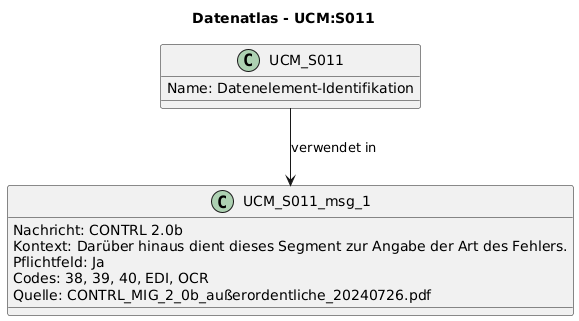

The diagram above was rendered by PlantUML. Its source (embedded in the PNG):
@startuml
title Datenatlas - UCM:S011
class UCM_S011 {
  Name: Datenelement-Identifikation
}
class UCM_S011_msg_1 {
  Nachricht: CONTRL 2.0b
  Kontext: Darüber hinaus dient dieses Segment zur Angabe der Art des Fehlers.
  Pflichtfeld: Ja
  Codes: 38, 39, 40, EDI, OCR
  Quelle: CONTRL_MIG_2_0b_außerordentliche_20240726.pdf
}
UCM_S011 --> UCM_S011_msg_1 : verwendet in
@enduml